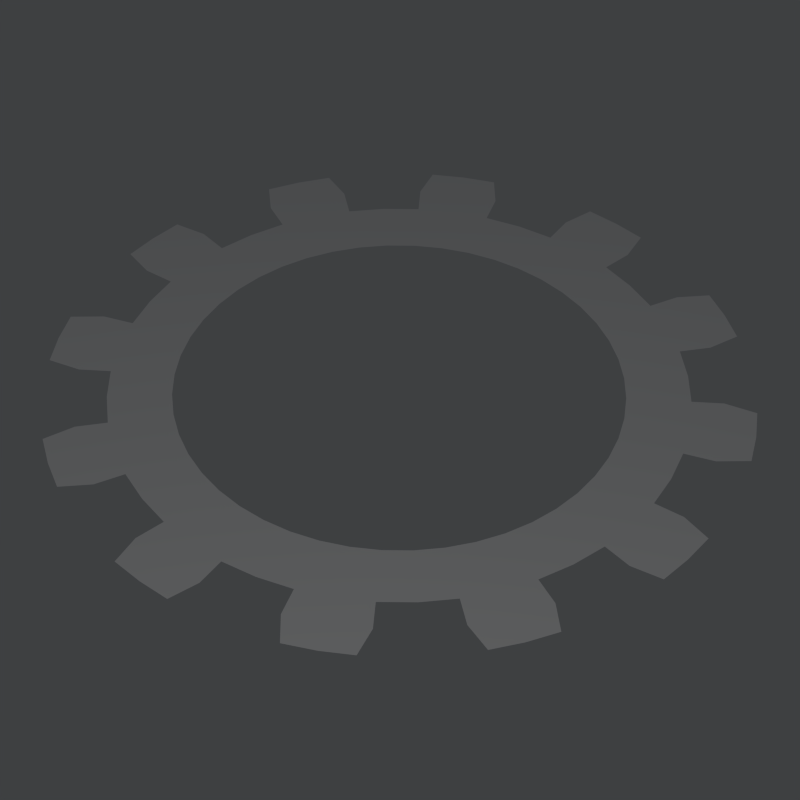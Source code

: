 # Source: sketch.blend  (saved by Blender 2.75.0; exported with 4.5.12 LTS)
import bpy
from mathutils import Matrix  # noqa: F401  (used for matrix-valued properties, if any)

bpy.ops.wm.read_factory_settings(use_empty=True)
scene = bpy.context.scene
scene.name = 'Scene'

# ---- collections
col_collection_1 = bpy.data.collections.new('Collection 1'); scene.collection.children.link(col_collection_1)

# ---- world
world_world = bpy.data.worlds.new('World'); scene.world = world_world
world_world.color = (0.04807, 0.05081, 0.05358)
world_world.use_sun_shadow = False
world_world.sun_shadow_jitter_overblur = 0.0
world_world.cycles.sampling_method = 'MANUAL'
world_world.cycles.sample_map_resolution = 256

# ---- cameras
cam_camera = bpy.data.cameras.new('Camera')
cam_camera.clip_end = 100.0
cam_camera.lens = 87.66
cam_camera.sensor_width = 32.0
cam_camera.sensor_height = 18.0
cam_camera.ortho_scale = 7.314
cam_camera.dof.focus_distance = 0.0
cam_camera.dof.aperture_fstop = 128.0

# ---- lights
light_lamp = bpy.data.lights.new('Lamp', 'POINT')
light_lamp.transmission_factor = 0.0
light_lamp.cutoff_distance = 30.0
light_lamp.use_shadow = False
light_lamp.energy = 150.0
light_lamp.shadow_buffer_clip_start = 1.001
light_lamp.shadow_soft_size = 0.1
light_lamp.shadow_maximum_resolution = 0.006
light_lamp.use_absolute_resolution = True
light_lamp.cycles.use_multiple_importance_sampling = False

# ---- meshes
me_gear = bpy.data.meshes.new('Gear')
me_gear.from_pydata([(0.7, 0.0, -0.2), (0.694, 0.09137, -0.2), (0.6761, 0.1812, -0.2), (0.6467, 0.2679, -0.2), (0.9, 0.0, -0.2), (0.8923, 0.1175, -0.2), (0.8693, 0.2329, -0.2), (0.8315, 0.3444, -0.2), (0.9914, 0.1305, -0.2), (0.9659, 0.2588, -0.2), (0.9239, 0.3827, -0.2), (1.085, 0.1796, -0.2), (1.063, 0.2847, -0.2), (1.03, 0.3871, -0.2), (0.7, 0.0, 0.2), (0.694, 0.09137, 0.2), (0.6761, 0.1812, 0.2), (0.6467, 0.2679, 0.2), (0.9, 0.0, 0.2), (0.8923, 0.1175, 0.2), (0.8693, 0.2329, 0.2), (0.8315, 0.3444, 0.2), (0.9914, 0.1305, 0.2), (0.9659, 0.2588, 0.2), (0.9239, 0.3827, 0.2), (1.085, 0.1796, 0.2), (1.063, 0.2847, 0.2), (1.03, 0.3871, 0.2), (0.6062, 0.35, -0.2), (0.5553, 0.4261, -0.2), (0.495, 0.495, -0.2), (0.4261, 0.5553, -0.2), (0.7794, 0.45, -0.2), (0.714, 0.5479, -0.2), (0.6364, 0.6364, -0.2), (0.5479, 0.714, -0.2), (0.7934, 0.6088, -0.2), (0.7071, 0.7071, -0.2), (0.6088, 0.7934, -0.2), (0.8501, 0.6981, -0.2), (0.7778, 0.7778, -0.2), (0.6981, 0.8501, -0.2), (0.6062, 0.35, 0.2), (0.5553, 0.4261, 0.2), (0.495, 0.495, 0.2), (0.4261, 0.5553, 0.2), (0.7794, 0.45, 0.2), (0.714, 0.5479, 0.2), (0.6364, 0.6364, 0.2), (0.5479, 0.714, 0.2), (0.7934, 0.6088, 0.2), (0.7071, 0.7071, 0.2), (0.6088, 0.7934, 0.2), (0.8501, 0.6981, 0.2), (0.7778, 0.7778, 0.2), (0.6981, 0.8501, 0.2), (0.35, 0.6062, -0.2), (0.2679, 0.6467, -0.2), (0.1812, 0.6761, -0.2), (0.09137, 0.694, -0.2), (0.45, 0.7794, -0.2), (0.3444, 0.8315, -0.2), (0.2329, 0.8693, -0.2), (0.1175, 0.8923, -0.2), (0.3827, 0.9239, -0.2), (0.2588, 0.9659, -0.2), (0.1305, 0.9914, -0.2), (0.3871, 1.03, -0.2), (0.2847, 1.063, -0.2), (0.1796, 1.085, -0.2), (0.35, 0.6062, 0.2), (0.2679, 0.6467, 0.2), (0.1812, 0.6761, 0.2), (0.09137, 0.694, 0.2), (0.45, 0.7794, 0.2), (0.3444, 0.8315, 0.2), (0.2329, 0.8693, 0.2), (0.1175, 0.8923, 0.2), (0.3827, 0.9239, 0.2), (0.2588, 0.9659, 0.2), (0.1305, 0.9914, 0.2), (0.3871, 1.03, 0.2), (0.2847, 1.063, 0.2), (0.1796, 1.085, 0.2), (4.286e-17, 0.7, -0.2), (-0.09137, 0.694, -0.2), (-0.1812, 0.6761, -0.2), (-0.2679, 0.6467, -0.2), (5.511e-17, 0.9, -0.2), (-0.1175, 0.8923, -0.2), (-0.2329, 0.8693, -0.2), (-0.3444, 0.8315, -0.2), (-0.1305, 0.9914, -0.2), (-0.2588, 0.9659, -0.2), (-0.3827, 0.9239, -0.2), (-0.1796, 1.085, -0.2), (-0.2847, 1.063, -0.2), (-0.3871, 1.03, -0.2), (4.286e-17, 0.7, 0.2), (-0.09137, 0.694, 0.2), (-0.1812, 0.6761, 0.2), (-0.2679, 0.6467, 0.2), (5.511e-17, 0.9, 0.2), (-0.1175, 0.8923, 0.2), (-0.2329, 0.8693, 0.2), (-0.3444, 0.8315, 0.2), (-0.1305, 0.9914, 0.2), (-0.2588, 0.9659, 0.2), (-0.3827, 0.9239, 0.2), (-0.1796, 1.085, 0.2), (-0.2847, 1.063, 0.2), (-0.3871, 1.03, 0.2), (-0.35, 0.6062, -0.2), (-0.4261, 0.5553, -0.2), (-0.495, 0.495, -0.2), (-0.5553, 0.4261, -0.2), (-0.45, 0.7794, -0.2), (-0.5479, 0.714, -0.2), (-0.6364, 0.6364, -0.2), (-0.714, 0.5479, -0.2), (-0.6088, 0.7934, -0.2), (-0.7071, 0.7071, -0.2), (-0.7934, 0.6088, -0.2), (-0.6981, 0.8501, -0.2), (-0.7778, 0.7778, -0.2), (-0.8501, 0.6981, -0.2), (-0.35, 0.6062, 0.2), (-0.4261, 0.5553, 0.2), (-0.495, 0.495, 0.2), (-0.5553, 0.4261, 0.2), (-0.45, 0.7794, 0.2), (-0.5479, 0.714, 0.2), (-0.6364, 0.6364, 0.2), (-0.714, 0.5479, 0.2), (-0.6088, 0.7934, 0.2), (-0.7071, 0.7071, 0.2), (-0.7934, 0.6088, 0.2), (-0.6981, 0.8501, 0.2), (-0.7778, 0.7778, 0.2), (-0.8501, 0.6981, 0.2), (-0.6062, 0.35, -0.2), (-0.6467, 0.2679, -0.2), (-0.6761, 0.1812, -0.2), (-0.694, 0.09137, -0.2), (-0.7794, 0.45, -0.2), (-0.8315, 0.3444, -0.2), (-0.8693, 0.2329, -0.2), (-0.8923, 0.1175, -0.2), (-0.9239, 0.3827, -0.2), (-0.9659, 0.2588, -0.2), (-0.9914, 0.1305, -0.2), (-1.03, 0.3871, -0.2), (-1.063, 0.2847, -0.2), (-1.085, 0.1796, -0.2), (-0.6062, 0.35, 0.2), (-0.6467, 0.2679, 0.2), (-0.6761, 0.1812, 0.2), (-0.694, 0.09137, 0.2), (-0.7794, 0.45, 0.2), (-0.8315, 0.3444, 0.2), (-0.8693, 0.2329, 0.2), (-0.8923, 0.1175, 0.2), (-0.9239, 0.3827, 0.2), (-0.9659, 0.2588, 0.2), (-0.9914, 0.1305, 0.2), (-1.03, 0.3871, 0.2), (-1.063, 0.2847, 0.2), (-1.085, 0.1796, 0.2), (-0.7, 8.573e-17, -0.2), (-0.694, -0.09137, -0.2), (-0.6761, -0.1812, -0.2), (-0.6467, -0.2679, -0.2), (-0.9, 1.102e-16, -0.2), (-0.8923, -0.1175, -0.2), (-0.8693, -0.2329, -0.2), (-0.8315, -0.3444, -0.2), (-0.9914, -0.1305, -0.2), (-0.9659, -0.2588, -0.2), (-0.9239, -0.3827, -0.2), (-1.085, -0.1796, -0.2), (-1.063, -0.2847, -0.2), (-1.03, -0.3871, -0.2), (-0.7, 8.573e-17, 0.2), (-0.694, -0.09137, 0.2), (-0.6761, -0.1812, 0.2), (-0.6467, -0.2679, 0.2), (-0.9, 1.102e-16, 0.2), (-0.8923, -0.1175, 0.2), (-0.8693, -0.2329, 0.2), (-0.8315, -0.3444, 0.2), (-0.9914, -0.1305, 0.2), (-0.9659, -0.2588, 0.2), (-0.9239, -0.3827, 0.2), (-1.085, -0.1796, 0.2), (-1.063, -0.2847, 0.2), (-1.03, -0.3871, 0.2), (-0.6062, -0.35, -0.2), (-0.5553, -0.4261, -0.2), (-0.495, -0.495, -0.2), (-0.4261, -0.5553, -0.2), (-0.7794, -0.45, -0.2), (-0.714, -0.5479, -0.2), (-0.6364, -0.6364, -0.2), (-0.5479, -0.714, -0.2), (-0.7934, -0.6088, -0.2), (-0.7071, -0.7071, -0.2), (-0.6088, -0.7934, -0.2), (-0.8501, -0.6981, -0.2), (-0.7778, -0.7778, -0.2), (-0.6981, -0.8501, -0.2), (-0.6062, -0.35, 0.2), (-0.5553, -0.4261, 0.2), (-0.495, -0.495, 0.2), (-0.4261, -0.5553, 0.2), (-0.7794, -0.45, 0.2), (-0.714, -0.5479, 0.2), (-0.6364, -0.6364, 0.2), (-0.5479, -0.714, 0.2), (-0.7934, -0.6088, 0.2), (-0.7071, -0.7071, 0.2), (-0.6088, -0.7934, 0.2), (-0.8501, -0.6981, 0.2), (-0.7778, -0.7778, 0.2), (-0.6981, -0.8501, 0.2), (-0.35, -0.6062, -0.2), (-0.2679, -0.6467, -0.2), (-0.1812, -0.6761, -0.2), (-0.09137, -0.694, -0.2), (-0.45, -0.7794, -0.2), (-0.3444, -0.8315, -0.2), (-0.2329, -0.8693, -0.2), (-0.1175, -0.8923, -0.2), (-0.3827, -0.9239, -0.2), (-0.2588, -0.9659, -0.2), (-0.1305, -0.9914, -0.2), (-0.3871, -1.03, -0.2), (-0.2847, -1.063, -0.2), (-0.1796, -1.085, -0.2), (-0.35, -0.6062, 0.2), (-0.2679, -0.6467, 0.2), (-0.1812, -0.6761, 0.2), (-0.09137, -0.694, 0.2), (-0.45, -0.7794, 0.2), (-0.3444, -0.8315, 0.2), (-0.2329, -0.8693, 0.2), (-0.1175, -0.8923, 0.2), (-0.3827, -0.9239, 0.2), (-0.2588, -0.9659, 0.2), (-0.1305, -0.9914, 0.2), (-0.3871, -1.03, 0.2), (-0.2847, -1.063, 0.2), (-0.1796, -1.085, 0.2), (-1.286e-16, -0.7, -0.2), (0.09137, -0.694, -0.2), (0.1812, -0.6761, -0.2), (0.2679, -0.6467, -0.2), (-1.653e-16, -0.9, -0.2), (0.1175, -0.8923, -0.2), (0.2329, -0.8693, -0.2), (0.3444, -0.8315, -0.2), (0.1305, -0.9914, -0.2), (0.2588, -0.9659, -0.2), (0.3827, -0.9239, -0.2), (0.1796, -1.085, -0.2), (0.2847, -1.063, -0.2), (0.3871, -1.03, -0.2), (-1.286e-16, -0.7, 0.2), (0.09137, -0.694, 0.2), (0.1812, -0.6761, 0.2), (0.2679, -0.6467, 0.2), (-1.653e-16, -0.9, 0.2), (0.1175, -0.8923, 0.2), (0.2329, -0.8693, 0.2), (0.3444, -0.8315, 0.2), (0.1305, -0.9914, 0.2), (0.2588, -0.9659, 0.2), (0.3827, -0.9239, 0.2), (0.1796, -1.085, 0.2), (0.2847, -1.063, 0.2), (0.3871, -1.03, 0.2), (0.35, -0.6062, -0.2), (0.4261, -0.5553, -0.2), (0.495, -0.495, -0.2), (0.5553, -0.4261, -0.2), (0.45, -0.7794, -0.2), (0.5479, -0.714, -0.2), (0.6364, -0.6364, -0.2), (0.714, -0.5479, -0.2), (0.6088, -0.7934, -0.2), (0.7071, -0.7071, -0.2), (0.7934, -0.6088, -0.2), (0.6981, -0.8501, -0.2), (0.7778, -0.7778, -0.2), (0.8501, -0.6981, -0.2), (0.35, -0.6062, 0.2), (0.4261, -0.5553, 0.2), (0.495, -0.495, 0.2), (0.5553, -0.4261, 0.2), (0.45, -0.7794, 0.2), (0.5479, -0.714, 0.2), (0.6364, -0.6364, 0.2), (0.714, -0.5479, 0.2), (0.6088, -0.7934, 0.2), (0.7071, -0.7071, 0.2), (0.7934, -0.6088, 0.2), (0.6981, -0.8501, 0.2), (0.7778, -0.7778, 0.2), (0.8501, -0.6981, 0.2), (0.6062, -0.35, -0.2), (0.6467, -0.2679, -0.2), (0.6761, -0.1812, -0.2), (0.694, -0.09137, -0.2), (0.7794, -0.45, -0.2), (0.8315, -0.3444, -0.2), (0.8693, -0.2329, -0.2), (0.8923, -0.1175, -0.2), (0.9239, -0.3827, -0.2), (0.9659, -0.2588, -0.2), (0.9914, -0.1305, -0.2), (1.03, -0.3871, -0.2), (1.063, -0.2847, -0.2), (1.085, -0.1796, -0.2), (0.6062, -0.35, 0.2), (0.6467, -0.2679, 0.2), (0.6761, -0.1812, 0.2), (0.694, -0.09137, 0.2), (0.7794, -0.45, 0.2), (0.8315, -0.3444, 0.2), (0.8693, -0.2329, 0.2), (0.8923, -0.1175, 0.2), (0.9239, -0.3827, 0.2), (0.9659, -0.2588, 0.2), (0.9914, -0.1305, 0.2), (1.03, -0.3871, 0.2), (1.063, -0.2847, 0.2), (1.085, -0.1796, 0.2)], [], [(4, 0, 1, 5), (5, 1, 2, 6), (6, 2, 3, 7), (8, 5, 6, 9), (9, 6, 7, 10), (11, 8, 9, 12), (12, 9, 10, 13), (14, 18, 19, 15), (15, 19, 20, 16), (16, 20, 21, 17), (19, 22, 23, 20), (20, 23, 24, 21), (22, 25, 26, 23), (23, 26, 27, 24), (18, 4, 5, 19), (19, 5, 8, 22), (22, 8, 11, 25), (25, 11, 12, 26), (26, 12, 13, 27), (27, 13, 10, 24), (24, 10, 7, 21), (32, 28, 29, 33), (33, 29, 30, 34), (34, 30, 31, 35), (36, 33, 34, 37), (37, 34, 35, 38), (39, 36, 37, 40), (40, 37, 38, 41), (42, 46, 47, 43), (43, 47, 48, 44), (44, 48, 49, 45), (47, 50, 51, 48), (48, 51, 52, 49), (50, 53, 54, 51), (51, 54, 55, 52), (46, 32, 33, 47), (47, 33, 36, 50), (50, 36, 39, 53), (53, 39, 40, 54), (54, 40, 41, 55), (55, 41, 38, 52), (52, 38, 35, 49), (3, 28, 32, 7), (7, 32, 46, 21), (21, 46, 42, 17), (60, 56, 57, 61), (61, 57, 58, 62), (62, 58, 59, 63), (64, 61, 62, 65), (65, 62, 63, 66), (67, 64, 65, 68), (68, 65, 66, 69), (70, 74, 75, 71), (71, 75, 76, 72), (72, 76, 77, 73), (75, 78, 79, 76), (76, 79, 80, 77), (78, 81, 82, 79), (79, 82, 83, 80), (74, 60, 61, 75), (75, 61, 64, 78), (78, 64, 67, 81), (81, 67, 68, 82), (82, 68, 69, 83), (83, 69, 66, 80), (80, 66, 63, 77), (31, 56, 60, 35), (35, 60, 74, 49), (49, 74, 70, 45), (88, 84, 85, 89), (89, 85, 86, 90), (90, 86, 87, 91), (92, 89, 90, 93), (93, 90, 91, 94), (95, 92, 93, 96), (96, 93, 94, 97), (98, 102, 103, 99), (99, 103, 104, 100), (100, 104, 105, 101), (103, 106, 107, 104), (104, 107, 108, 105), (106, 109, 110, 107), (107, 110, 111, 108), (102, 88, 89, 103), (103, 89, 92, 106), (106, 92, 95, 109), (109, 95, 96, 110), (110, 96, 97, 111), (111, 97, 94, 108), (108, 94, 91, 105), (59, 84, 88, 63), (63, 88, 102, 77), (77, 102, 98, 73), (116, 112, 113, 117), (117, 113, 114, 118), (118, 114, 115, 119), (120, 117, 118, 121), (121, 118, 119, 122), (123, 120, 121, 124), (124, 121, 122, 125), (126, 130, 131, 127), (127, 131, 132, 128), (128, 132, 133, 129), (131, 134, 135, 132), (132, 135, 136, 133), (134, 137, 138, 135), (135, 138, 139, 136), (130, 116, 117, 131), (131, 117, 120, 134), (134, 120, 123, 137), (137, 123, 124, 138), (138, 124, 125, 139), (139, 125, 122, 136), (136, 122, 119, 133), (87, 112, 116, 91), (91, 116, 130, 105), (105, 130, 126, 101), (144, 140, 141, 145), (145, 141, 142, 146), (146, 142, 143, 147), (148, 145, 146, 149), (149, 146, 147, 150), (151, 148, 149, 152), (152, 149, 150, 153), (154, 158, 159, 155), (155, 159, 160, 156), (156, 160, 161, 157), (159, 162, 163, 160), (160, 163, 164, 161), (162, 165, 166, 163), (163, 166, 167, 164), (158, 144, 145, 159), (159, 145, 148, 162), (162, 148, 151, 165), (165, 151, 152, 166), (166, 152, 153, 167), (167, 153, 150, 164), (164, 150, 147, 161), (115, 140, 144, 119), (119, 144, 158, 133), (133, 158, 154, 129), (172, 168, 169, 173), (173, 169, 170, 174), (174, 170, 171, 175), (176, 173, 174, 177), (177, 174, 175, 178), (179, 176, 177, 180), (180, 177, 178, 181), (182, 186, 187, 183), (183, 187, 188, 184), (184, 188, 189, 185), (187, 190, 191, 188), (188, 191, 192, 189), (190, 193, 194, 191), (191, 194, 195, 192), (186, 172, 173, 187), (187, 173, 176, 190), (190, 176, 179, 193), (193, 179, 180, 194), (194, 180, 181, 195), (195, 181, 178, 192), (192, 178, 175, 189), (143, 168, 172, 147), (147, 172, 186, 161), (161, 186, 182, 157), (200, 196, 197, 201), (201, 197, 198, 202), (202, 198, 199, 203), (204, 201, 202, 205), (205, 202, 203, 206), (207, 204, 205, 208), (208, 205, 206, 209), (210, 214, 215, 211), (211, 215, 216, 212), (212, 216, 217, 213), (215, 218, 219, 216), (216, 219, 220, 217), (218, 221, 222, 219), (219, 222, 223, 220), (214, 200, 201, 215), (215, 201, 204, 218), (218, 204, 207, 221), (221, 207, 208, 222), (222, 208, 209, 223), (223, 209, 206, 220), (220, 206, 203, 217), (171, 196, 200, 175), (175, 200, 214, 189), (189, 214, 210, 185), (228, 224, 225, 229), (229, 225, 226, 230), (230, 226, 227, 231), (232, 229, 230, 233), (233, 230, 231, 234), (235, 232, 233, 236), (236, 233, 234, 237), (238, 242, 243, 239), (239, 243, 244, 240), (240, 244, 245, 241), (243, 246, 247, 244), (244, 247, 248, 245), (246, 249, 250, 247), (247, 250, 251, 248), (242, 228, 229, 243), (243, 229, 232, 246), (246, 232, 235, 249), (249, 235, 236, 250), (250, 236, 237, 251), (251, 237, 234, 248), (248, 234, 231, 245), (199, 224, 228, 203), (203, 228, 242, 217), (217, 242, 238, 213), (256, 252, 253, 257), (257, 253, 254, 258), (258, 254, 255, 259), (260, 257, 258, 261), (261, 258, 259, 262), (263, 260, 261, 264), (264, 261, 262, 265), (266, 270, 271, 267), (267, 271, 272, 268), (268, 272, 273, 269), (271, 274, 275, 272), (272, 275, 276, 273), (274, 277, 278, 275), (275, 278, 279, 276), (270, 256, 257, 271), (271, 257, 260, 274), (274, 260, 263, 277), (277, 263, 264, 278), (278, 264, 265, 279), (279, 265, 262, 276), (276, 262, 259, 273), (227, 252, 256, 231), (231, 256, 270, 245), (245, 270, 266, 241), (284, 280, 281, 285), (285, 281, 282, 286), (286, 282, 283, 287), (288, 285, 286, 289), (289, 286, 287, 290), (291, 288, 289, 292), (292, 289, 290, 293), (294, 298, 299, 295), (295, 299, 300, 296), (296, 300, 301, 297), (299, 302, 303, 300), (300, 303, 304, 301), (302, 305, 306, 303), (303, 306, 307, 304), (298, 284, 285, 299), (299, 285, 288, 302), (302, 288, 291, 305), (305, 291, 292, 306), (306, 292, 293, 307), (307, 293, 290, 304), (304, 290, 287, 301), (255, 280, 284, 259), (259, 284, 298, 273), (273, 298, 294, 269), (312, 308, 309, 313), (313, 309, 310, 314), (314, 310, 311, 315), (316, 313, 314, 317), (317, 314, 315, 318), (319, 316, 317, 320), (320, 317, 318, 321), (322, 326, 327, 323), (323, 327, 328, 324), (324, 328, 329, 325), (327, 330, 331, 328), (328, 331, 332, 329), (330, 333, 334, 331), (331, 334, 335, 332), (326, 312, 313, 327), (327, 313, 316, 330), (330, 316, 319, 333), (333, 319, 320, 334), (334, 320, 321, 335), (335, 321, 318, 332), (332, 318, 315, 329), (283, 308, 312, 287), (287, 312, 326, 301), (301, 326, 322, 297), (311, 0, 4, 315), (315, 4, 18, 329), (329, 18, 14, 325)])
me_gear.use_remesh_preserve_volume = False
me_gear.use_remesh_preserve_attributes = False
me_gear.use_mirror_vertex_groups = False
me_gear.update()

# ---- objects
ob_gear = bpy.data.objects.new('Gear', me_gear)
ob_lamp = bpy.data.objects.new('Lamp', light_lamp)
ob_camera = bpy.data.objects.new('Camera', cam_camera)

# ---- transforms, parenting, visibility, modifiers, constraints
ob_gear.location = (0.01353, 0.03636, -0.07166)
ob_gear.rotation_euler = (0.0, 0.2793, -0.6981)
ob_gear.scale = (1.348, 1.348, 0.0001348)
ob_gear.lineart.crease_threshold = 0.0
_vg = ob_gear.vertex_groups.new(name='Tips')
_vg = ob_gear.vertex_groups.new(name='Valleys')
ob_lamp.location = (4.432, -4.158, 3.506)
ob_lamp.rotation_euler = (0.6503, 0.05522, 1.866)
ob_lamp.lock_rotations_4d = False
ob_lamp.empty_display_type = 'ARROWS'
ob_lamp.color = (0.0, 0.0, 0.0, 0.0)
ob_lamp.lineart.crease_threshold = 0.0
ob_camera.location = (6.013, -5.555, 3.946)
ob_camera.rotation_euler = (1.109, 0.01082, 0.8149)
ob_camera.lock_rotations_4d = False
ob_camera.empty_display_type = 'ARROWS'
ob_camera.color = (0.0, 0.0, 0.0, 0.0)
ob_camera.display_type = 'WIRE'
ob_camera.lineart.crease_threshold = 0.0

# ---- collection membership
col_collection_1.objects.link(ob_gear)
col_collection_1.objects.link(ob_lamp)
col_collection_1.objects.link(ob_camera)

# ---- scene / render settings (as saved in the file)
scene.camera = ob_camera
scene.frame_start = 1; scene.frame_end = 1; scene.frame_set(0)
scene.render.engine = 'BLENDER_EEVEE_NEXT'
scene.render.resolution_x = 96
scene.render.resolution_y = 96
scene.render.dither_intensity = 0.0
scene.render.film_transparent = True
scene.render.use_freestyle = True
scene.render.use_border = True
scene.render.use_crop_to_border = True
scene.render.line_thickness_mode = 'RELATIVE'
scene.cycles.use_denoising = False
scene.cycles.samples = 10
scene.cycles.sampling_pattern = 'TABULATED_SOBOL'
scene.cycles.light_sampling_threshold = 0.0
scene.cycles.use_adaptive_sampling = False
scene.cycles.use_light_tree = False
scene.cycles.blur_glossy = 0.0
scene.cycles.pixel_filter_type = 'GAUSSIAN'
scene.cycles.sample_clamp_indirect = 0.0
scene.view_settings.view_transform = 'Standard'
bpy.context.view_layer.update()
